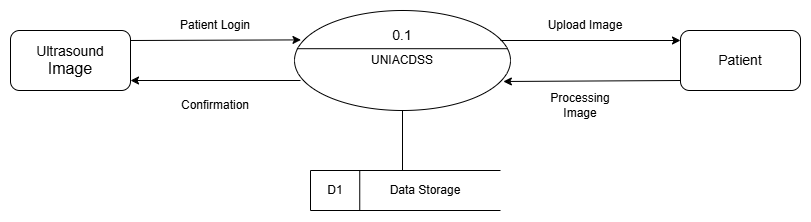

The diagram above was exported from draw.io. Its source (the exported page's mxGraphModel, read from the mxfile embedded in the PNG):
<mxGraphModel dx="1044" dy="562" grid="1" gridSize="10" guides="1" tooltips="1" connect="1" arrows="1" fold="1" page="1" pageScale="1" pageWidth="827" pageHeight="1169" math="0" shadow="0">
  <root>
    <mxCell id="0" />
    <mxCell id="1" parent="0" />
    <mxCell id="EomIdFv_v2YS87qRKyJQ-1" value="&lt;div&gt;UNIACDSS&lt;/div&gt;" style="ellipse;whiteSpace=wrap;html=1;" parent="1" vertex="1">
      <mxGeometry x="354" y="110" width="216" height="100" as="geometry" />
    </mxCell>
    <mxCell id="EomIdFv_v2YS87qRKyJQ-2" value="" style="endArrow=none;html=1;rounded=0;entryX=0.985;entryY=0.382;entryDx=0;entryDy=0;entryPerimeter=0;exitX=0.011;exitY=0.382;exitDx=0;exitDy=0;exitPerimeter=0;" parent="1" source="EomIdFv_v2YS87qRKyJQ-1" target="EomIdFv_v2YS87qRKyJQ-1" edge="1">
      <mxGeometry width="50" height="50" relative="1" as="geometry">
        <mxPoint x="357" y="150" as="sourcePoint" />
        <mxPoint x="564.624" y="149" as="targetPoint" />
      </mxGeometry>
    </mxCell>
    <mxCell id="EomIdFv_v2YS87qRKyJQ-3" value="&lt;font style=&quot;font-size: 14px;&quot;&gt;0.1&lt;/font&gt;" style="text;html=1;align=center;verticalAlign=middle;whiteSpace=wrap;rounded=0;" parent="1" vertex="1">
      <mxGeometry x="432" y="120" width="60" height="30" as="geometry" />
    </mxCell>
    <mxCell id="EomIdFv_v2YS87qRKyJQ-6" value="" style="endArrow=classic;html=1;rounded=0;entryX=0.03;entryY=0.294;entryDx=0;entryDy=0;entryPerimeter=0;" parent="1" target="EomIdFv_v2YS87qRKyJQ-1" edge="1">
      <mxGeometry width="50" height="50" relative="1" as="geometry">
        <mxPoint x="190" y="140" as="sourcePoint" />
        <mxPoint x="240" y="90" as="targetPoint" />
      </mxGeometry>
    </mxCell>
    <mxCell id="EomIdFv_v2YS87qRKyJQ-7" value="" style="endArrow=classic;html=1;rounded=0;entryX=0;entryY=0.25;entryDx=0;entryDy=0;" parent="1" edge="1">
      <mxGeometry width="50" height="50" relative="1" as="geometry">
        <mxPoint x="560" y="140" as="sourcePoint" />
        <mxPoint x="740" y="140" as="targetPoint" />
      </mxGeometry>
    </mxCell>
    <mxCell id="EomIdFv_v2YS87qRKyJQ-8" value="" style="endArrow=classic;html=1;rounded=0;entryX=0.967;entryY=0.71;entryDx=0;entryDy=0;entryPerimeter=0;" parent="1" target="EomIdFv_v2YS87qRKyJQ-1" edge="1">
      <mxGeometry width="50" height="50" relative="1" as="geometry">
        <mxPoint x="740" y="180" as="sourcePoint" />
        <mxPoint x="790" y="130" as="targetPoint" />
      </mxGeometry>
    </mxCell>
    <mxCell id="EomIdFv_v2YS87qRKyJQ-9" value="" style="endArrow=classic;html=1;rounded=0;entryX=1;entryY=0.75;entryDx=0;entryDy=0;" parent="1" edge="1">
      <mxGeometry width="50" height="50" relative="1" as="geometry">
        <mxPoint x="360" y="180" as="sourcePoint" />
        <mxPoint x="190" y="180" as="targetPoint" />
      </mxGeometry>
    </mxCell>
    <mxCell id="EomIdFv_v2YS87qRKyJQ-10" value="Patient Login" style="text;html=1;align=center;verticalAlign=middle;whiteSpace=wrap;rounded=0;" parent="1" vertex="1">
      <mxGeometry x="220" y="110" width="110" height="30" as="geometry" />
    </mxCell>
    <mxCell id="EomIdFv_v2YS87qRKyJQ-11" value="Confirmation" style="text;html=1;align=center;verticalAlign=middle;whiteSpace=wrap;rounded=0;" parent="1" vertex="1">
      <mxGeometry x="245" y="190" width="60" height="30" as="geometry" />
    </mxCell>
    <mxCell id="EomIdFv_v2YS87qRKyJQ-12" value="Upload Image" style="text;html=1;align=center;verticalAlign=middle;whiteSpace=wrap;rounded=0;" parent="1" vertex="1">
      <mxGeometry x="590" y="110" width="110" height="30" as="geometry" />
    </mxCell>
    <mxCell id="EomIdFv_v2YS87qRKyJQ-13" value="Processing Image" style="text;html=1;align=center;verticalAlign=middle;whiteSpace=wrap;rounded=0;" parent="1" vertex="1">
      <mxGeometry x="610" y="190" width="60" height="30" as="geometry" />
    </mxCell>
    <mxCell id="EomIdFv_v2YS87qRKyJQ-15" value="" style="endArrow=none;html=1;rounded=0;entryX=0.25;entryY=0;entryDx=0;entryDy=0;exitX=0.25;exitY=1;exitDx=0;exitDy=0;" parent="1" edge="1">
      <mxGeometry width="50" height="50" relative="1" as="geometry">
        <mxPoint x="419.25" y="310" as="sourcePoint" />
        <mxPoint x="419.25" y="270" as="targetPoint" />
      </mxGeometry>
    </mxCell>
    <mxCell id="EomIdFv_v2YS87qRKyJQ-16" value="D1" style="text;html=1;align=center;verticalAlign=middle;whiteSpace=wrap;rounded=0;" parent="1" vertex="1">
      <mxGeometry x="370" y="275" width="50" height="30" as="geometry" />
    </mxCell>
    <mxCell id="EomIdFv_v2YS87qRKyJQ-17" value="" style="endArrow=none;html=1;rounded=0;exitX=0.5;exitY=0;exitDx=0;exitDy=0;entryX=0.5;entryY=1;entryDx=0;entryDy=0;" parent="1" target="EomIdFv_v2YS87qRKyJQ-1" edge="1">
      <mxGeometry width="50" height="50" relative="1" as="geometry">
        <mxPoint x="462" y="270" as="sourcePoint" />
        <mxPoint x="470" y="210" as="targetPoint" />
      </mxGeometry>
    </mxCell>
    <mxCell id="P631WiGVDRMQVWLr08ox-1" value="&lt;font style=&quot;font-size: 14px;&quot;&gt;Ultrasound&lt;/font&gt;&lt;div&gt;&lt;font size=&quot;3&quot;&gt;Image&lt;/font&gt;&lt;/div&gt;" style="rounded=1;whiteSpace=wrap;html=1;" parent="1" vertex="1">
      <mxGeometry x="70" y="130" width="120" height="60" as="geometry" />
    </mxCell>
    <mxCell id="P631WiGVDRMQVWLr08ox-2" value="&lt;font style=&quot;font-size: 14px;&quot;&gt;Patient&lt;/font&gt;" style="rounded=1;whiteSpace=wrap;html=1;" parent="1" vertex="1">
      <mxGeometry x="740" y="130" width="120" height="60" as="geometry" />
    </mxCell>
    <mxCell id="P631WiGVDRMQVWLr08ox-3" value="" style="endArrow=none;html=1;rounded=0;" parent="1" edge="1">
      <mxGeometry width="50" height="50" relative="1" as="geometry">
        <mxPoint x="370" y="270" as="sourcePoint" />
        <mxPoint x="560" y="270" as="targetPoint" />
      </mxGeometry>
    </mxCell>
    <mxCell id="P631WiGVDRMQVWLr08ox-4" value="" style="endArrow=none;html=1;rounded=0;" parent="1" edge="1">
      <mxGeometry width="50" height="50" relative="1" as="geometry">
        <mxPoint x="370" y="310" as="sourcePoint" />
        <mxPoint x="560" y="310" as="targetPoint" />
      </mxGeometry>
    </mxCell>
    <mxCell id="P631WiGVDRMQVWLr08ox-5" value="" style="endArrow=none;html=1;rounded=0;" parent="1" edge="1">
      <mxGeometry width="50" height="50" relative="1" as="geometry">
        <mxPoint x="370" y="310" as="sourcePoint" />
        <mxPoint x="370" y="270" as="targetPoint" />
      </mxGeometry>
    </mxCell>
    <mxCell id="P631WiGVDRMQVWLr08ox-6" value="Data Storage" style="text;html=1;align=center;verticalAlign=middle;whiteSpace=wrap;rounded=0;" parent="1" vertex="1">
      <mxGeometry x="420" y="275" width="130" height="30" as="geometry" />
    </mxCell>
  </root>
</mxGraphModel>